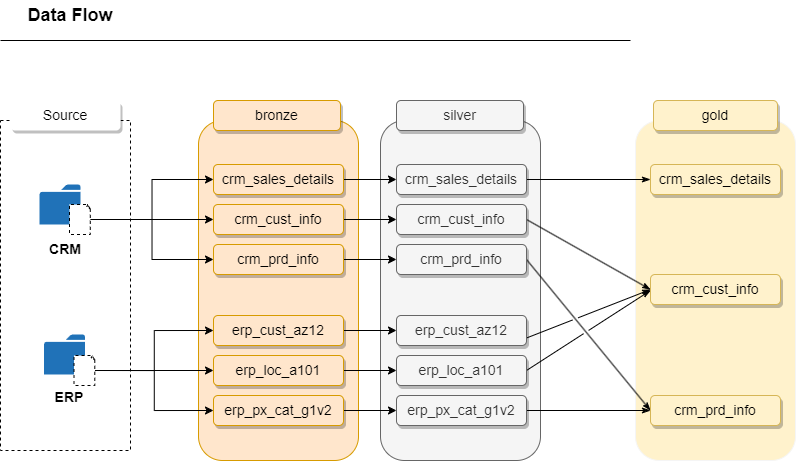

The diagram above was exported from draw.io. Its source (the exported page's mxGraphModel, read from the mxfile embedded in the PNG):
<mxGraphModel dx="913" dy="547" grid="0" gridSize="10" guides="1" tooltips="1" connect="1" arrows="1" fold="1" page="1" pageScale="1" pageWidth="850" pageHeight="1100" math="0" shadow="0">
  <root>
    <mxCell id="0" />
    <mxCell id="1" parent="0" />
    <mxCell id="XxhozZqbrEjk9CyfCBhV-51" value="" style="rounded=1;whiteSpace=wrap;html=1;strokeColor=#f5f5f5;fillColor=#fff2cc;" vertex="1" parent="1">
      <mxGeometry x="695" y="160" width="160" height="340" as="geometry" />
    </mxCell>
    <mxCell id="XxhozZqbrEjk9CyfCBhV-41" value="" style="rounded=1;whiteSpace=wrap;html=1;strokeColor=#666666;fillColor=#f5f5f5;fontColor=#333333;" vertex="1" parent="1">
      <mxGeometry x="440" y="160" width="160" height="340" as="geometry" />
    </mxCell>
    <mxCell id="XxhozZqbrEjk9CyfCBhV-1" value="" style="rounded=1;whiteSpace=wrap;html=1;strokeColor=#d79b00;fillColor=#ffe6cc;" vertex="1" parent="1">
      <mxGeometry x="258" y="160" width="160" height="340" as="geometry" />
    </mxCell>
    <mxCell id="XxhozZqbrEjk9CyfCBhV-4" value="" style="rounded=0;whiteSpace=wrap;html=1;dashed=1;" vertex="1" parent="1">
      <mxGeometry x="60" y="160" width="130" height="330" as="geometry" />
    </mxCell>
    <mxCell id="XxhozZqbrEjk9CyfCBhV-5" value="&lt;font style=&quot;font-size: 14px;&quot;&gt;Source&lt;/font&gt;" style="text;html=1;align=center;verticalAlign=middle;whiteSpace=wrap;rounded=1;shadow=1;fillColor=default;" vertex="1" parent="1">
      <mxGeometry x="70" y="140" width="110" height="30" as="geometry" />
    </mxCell>
    <mxCell id="XxhozZqbrEjk9CyfCBhV-6" value="" style="sketch=0;pointerEvents=1;shadow=0;dashed=0;html=1;strokeColor=none;labelPosition=center;verticalLabelPosition=bottom;verticalAlign=top;outlineConnect=0;align=center;shape=mxgraph.office.concepts.folder;fillColor=#2072B8;fontSize=14;" vertex="1" parent="1">
      <mxGeometry x="99" y="224" width="41" height="40" as="geometry" />
    </mxCell>
    <mxCell id="XxhozZqbrEjk9CyfCBhV-29" style="edgeStyle=orthogonalEdgeStyle;rounded=0;orthogonalLoop=1;jettySize=auto;html=1;exitX=1;exitY=0.5;exitDx=0;exitDy=0;exitPerimeter=0;entryX=0;entryY=0.5;entryDx=0;entryDy=0;fontSize=14;" edge="1" parent="1" source="XxhozZqbrEjk9CyfCBhV-9" target="XxhozZqbrEjk9CyfCBhV-18">
      <mxGeometry relative="1" as="geometry" />
    </mxCell>
    <mxCell id="XxhozZqbrEjk9CyfCBhV-30" style="edgeStyle=orthogonalEdgeStyle;rounded=0;orthogonalLoop=1;jettySize=auto;html=1;exitX=1;exitY=0.5;exitDx=0;exitDy=0;exitPerimeter=0;entryX=0;entryY=0.5;entryDx=0;entryDy=0;fontSize=14;" edge="1" parent="1" source="XxhozZqbrEjk9CyfCBhV-9" target="XxhozZqbrEjk9CyfCBhV-19">
      <mxGeometry relative="1" as="geometry" />
    </mxCell>
    <mxCell id="XxhozZqbrEjk9CyfCBhV-31" style="edgeStyle=orthogonalEdgeStyle;rounded=0;orthogonalLoop=1;jettySize=auto;html=1;exitX=1;exitY=0.5;exitDx=0;exitDy=0;exitPerimeter=0;entryX=0;entryY=0.5;entryDx=0;entryDy=0;fontSize=14;" edge="1" parent="1" source="XxhozZqbrEjk9CyfCBhV-9" target="XxhozZqbrEjk9CyfCBhV-25">
      <mxGeometry relative="1" as="geometry" />
    </mxCell>
    <mxCell id="XxhozZqbrEjk9CyfCBhV-9" value="" style="whiteSpace=wrap;html=1;shape=mxgraph.basic.document;dashed=1;fontSize=14;" vertex="1" parent="1">
      <mxGeometry x="129" y="244" width="21" height="30" as="geometry" />
    </mxCell>
    <mxCell id="XxhozZqbrEjk9CyfCBhV-10" value="" style="sketch=0;pointerEvents=1;shadow=0;dashed=0;html=1;strokeColor=none;labelPosition=center;verticalLabelPosition=bottom;verticalAlign=top;outlineConnect=0;align=center;shape=mxgraph.office.concepts.folder;fillColor=#2072B8;fontSize=14;" vertex="1" parent="1">
      <mxGeometry x="103.5" y="374" width="41" height="40" as="geometry" />
    </mxCell>
    <mxCell id="XxhozZqbrEjk9CyfCBhV-32" style="edgeStyle=orthogonalEdgeStyle;rounded=0;orthogonalLoop=1;jettySize=auto;html=1;exitX=1;exitY=0.5;exitDx=0;exitDy=0;exitPerimeter=0;entryX=0;entryY=0.5;entryDx=0;entryDy=0;fontSize=14;" edge="1" parent="1" source="XxhozZqbrEjk9CyfCBhV-11" target="XxhozZqbrEjk9CyfCBhV-27">
      <mxGeometry relative="1" as="geometry" />
    </mxCell>
    <mxCell id="XxhozZqbrEjk9CyfCBhV-33" style="edgeStyle=orthogonalEdgeStyle;rounded=0;orthogonalLoop=1;jettySize=auto;html=1;exitX=1;exitY=0.5;exitDx=0;exitDy=0;exitPerimeter=0;entryX=0;entryY=0.5;entryDx=0;entryDy=0;fontSize=14;" edge="1" parent="1" source="XxhozZqbrEjk9CyfCBhV-11" target="XxhozZqbrEjk9CyfCBhV-26">
      <mxGeometry relative="1" as="geometry" />
    </mxCell>
    <mxCell id="XxhozZqbrEjk9CyfCBhV-34" style="edgeStyle=orthogonalEdgeStyle;rounded=0;orthogonalLoop=1;jettySize=auto;html=1;exitX=1;exitY=0.5;exitDx=0;exitDy=0;exitPerimeter=0;entryX=0;entryY=0.5;entryDx=0;entryDy=0;fontSize=14;" edge="1" parent="1" source="XxhozZqbrEjk9CyfCBhV-11" target="XxhozZqbrEjk9CyfCBhV-28">
      <mxGeometry relative="1" as="geometry" />
    </mxCell>
    <mxCell id="XxhozZqbrEjk9CyfCBhV-11" value="" style="whiteSpace=wrap;html=1;shape=mxgraph.basic.document;dashed=1;fontSize=14;" vertex="1" parent="1">
      <mxGeometry x="133.5" y="395" width="21" height="30" as="geometry" />
    </mxCell>
    <mxCell id="XxhozZqbrEjk9CyfCBhV-12" value="bronze" style="text;html=1;strokeColor=#d79b00;fillColor=#ffe6cc;align=center;verticalAlign=middle;whiteSpace=wrap;rounded=1;fontSize=14;shadow=1;" vertex="1" parent="1">
      <mxGeometry x="273" y="140" width="127" height="30" as="geometry" />
    </mxCell>
    <mxCell id="XxhozZqbrEjk9CyfCBhV-15" value="silver" style="text;html=1;strokeColor=#666666;fillColor=#f5f5f5;align=center;verticalAlign=middle;whiteSpace=wrap;rounded=1;fontSize=14;fontColor=#333333;shadow=1;" vertex="1" parent="1">
      <mxGeometry x="456" y="140" width="127" height="30" as="geometry" />
    </mxCell>
    <mxCell id="XxhozZqbrEjk9CyfCBhV-16" value="gold" style="text;html=1;strokeColor=#d6b656;fillColor=#fff2cc;align=center;verticalAlign=middle;whiteSpace=wrap;rounded=1;fontSize=14;shadow=1;" vertex="1" parent="1">
      <mxGeometry x="713" y="140" width="124" height="30" as="geometry" />
    </mxCell>
    <mxCell id="XxhozZqbrEjk9CyfCBhV-42" style="edgeStyle=orthogonalEdgeStyle;rounded=0;orthogonalLoop=1;jettySize=auto;html=1;exitX=1;exitY=0.5;exitDx=0;exitDy=0;entryX=0;entryY=0.5;entryDx=0;entryDy=0;fontSize=14;" edge="1" parent="1" source="XxhozZqbrEjk9CyfCBhV-18" target="XxhozZqbrEjk9CyfCBhV-35">
      <mxGeometry relative="1" as="geometry" />
    </mxCell>
    <mxCell id="XxhozZqbrEjk9CyfCBhV-18" value="crm_sales_details" style="text;html=1;strokeColor=#d79b00;fillColor=#ffe6cc;align=center;verticalAlign=middle;whiteSpace=wrap;rounded=1;fontSize=14;shadow=1;" vertex="1" parent="1">
      <mxGeometry x="273" y="204" width="130" height="30" as="geometry" />
    </mxCell>
    <mxCell id="XxhozZqbrEjk9CyfCBhV-43" style="edgeStyle=orthogonalEdgeStyle;rounded=0;orthogonalLoop=1;jettySize=auto;html=1;exitX=1;exitY=0.5;exitDx=0;exitDy=0;entryX=0;entryY=0.5;entryDx=0;entryDy=0;fontSize=14;" edge="1" parent="1" source="XxhozZqbrEjk9CyfCBhV-19" target="XxhozZqbrEjk9CyfCBhV-36">
      <mxGeometry relative="1" as="geometry" />
    </mxCell>
    <mxCell id="XxhozZqbrEjk9CyfCBhV-19" value="crm_cust_info" style="text;html=1;strokeColor=#d79b00;fillColor=#ffe6cc;align=center;verticalAlign=middle;whiteSpace=wrap;rounded=1;fontSize=14;shadow=1;" vertex="1" parent="1">
      <mxGeometry x="273" y="244" width="130" height="30" as="geometry" />
    </mxCell>
    <mxCell id="XxhozZqbrEjk9CyfCBhV-23" value="&lt;b&gt;CRM&lt;/b&gt;" style="text;html=1;strokeColor=none;fillColor=none;align=center;verticalAlign=middle;whiteSpace=wrap;rounded=0;fontSize=14;" vertex="1" parent="1">
      <mxGeometry x="94.5" y="274" width="60" height="30" as="geometry" />
    </mxCell>
    <mxCell id="XxhozZqbrEjk9CyfCBhV-24" value="&lt;b&gt;ERP&lt;/b&gt;" style="text;html=1;strokeColor=none;fillColor=none;align=center;verticalAlign=middle;whiteSpace=wrap;rounded=0;fontSize=14;" vertex="1" parent="1">
      <mxGeometry x="99" y="422" width="60" height="30" as="geometry" />
    </mxCell>
    <mxCell id="XxhozZqbrEjk9CyfCBhV-44" style="edgeStyle=orthogonalEdgeStyle;rounded=0;orthogonalLoop=1;jettySize=auto;html=1;exitX=1;exitY=0.5;exitDx=0;exitDy=0;entryX=0;entryY=0.5;entryDx=0;entryDy=0;fontSize=14;" edge="1" parent="1" source="XxhozZqbrEjk9CyfCBhV-25" target="XxhozZqbrEjk9CyfCBhV-37">
      <mxGeometry relative="1" as="geometry" />
    </mxCell>
    <mxCell id="XxhozZqbrEjk9CyfCBhV-25" value="crm_prd_info" style="text;html=1;strokeColor=#d79b00;fillColor=#ffe6cc;align=center;verticalAlign=middle;whiteSpace=wrap;rounded=1;fontSize=14;shadow=1;" vertex="1" parent="1">
      <mxGeometry x="273" y="284" width="130" height="30" as="geometry" />
    </mxCell>
    <mxCell id="XxhozZqbrEjk9CyfCBhV-46" style="edgeStyle=orthogonalEdgeStyle;rounded=0;orthogonalLoop=1;jettySize=auto;html=1;exitX=1;exitY=0.5;exitDx=0;exitDy=0;entryX=0;entryY=0.5;entryDx=0;entryDy=0;fontSize=14;" edge="1" parent="1" source="XxhozZqbrEjk9CyfCBhV-26" target="XxhozZqbrEjk9CyfCBhV-38">
      <mxGeometry relative="1" as="geometry" />
    </mxCell>
    <mxCell id="XxhozZqbrEjk9CyfCBhV-26" value="erp_loc_a101" style="text;html=1;strokeColor=#d79b00;fillColor=#ffe6cc;align=center;verticalAlign=middle;whiteSpace=wrap;rounded=1;fontSize=14;shadow=1;" vertex="1" parent="1">
      <mxGeometry x="273" y="395" width="130" height="30" as="geometry" />
    </mxCell>
    <mxCell id="XxhozZqbrEjk9CyfCBhV-45" style="edgeStyle=orthogonalEdgeStyle;rounded=0;orthogonalLoop=1;jettySize=auto;html=1;exitX=1;exitY=0.5;exitDx=0;exitDy=0;entryX=0;entryY=0.5;entryDx=0;entryDy=0;fontSize=14;" edge="1" parent="1" source="XxhozZqbrEjk9CyfCBhV-27" target="XxhozZqbrEjk9CyfCBhV-39">
      <mxGeometry relative="1" as="geometry" />
    </mxCell>
    <mxCell id="XxhozZqbrEjk9CyfCBhV-27" value="erp_cust_az12" style="text;html=1;strokeColor=#d79b00;fillColor=#ffe6cc;align=center;verticalAlign=middle;whiteSpace=wrap;rounded=1;fontSize=14;shadow=1;" vertex="1" parent="1">
      <mxGeometry x="273" y="355" width="130" height="30" as="geometry" />
    </mxCell>
    <mxCell id="XxhozZqbrEjk9CyfCBhV-47" style="edgeStyle=orthogonalEdgeStyle;rounded=0;orthogonalLoop=1;jettySize=auto;html=1;exitX=1;exitY=0.5;exitDx=0;exitDy=0;fontSize=14;" edge="1" parent="1" source="XxhozZqbrEjk9CyfCBhV-28" target="XxhozZqbrEjk9CyfCBhV-40">
      <mxGeometry relative="1" as="geometry" />
    </mxCell>
    <mxCell id="XxhozZqbrEjk9CyfCBhV-28" value="erp_px_cat_g1v2" style="text;html=1;strokeColor=#d79b00;fillColor=#ffe6cc;align=center;verticalAlign=middle;whiteSpace=wrap;rounded=1;fontSize=14;shadow=1;" vertex="1" parent="1">
      <mxGeometry x="273" y="435" width="130" height="30" as="geometry" />
    </mxCell>
    <mxCell id="XxhozZqbrEjk9CyfCBhV-58" style="rounded=0;jumpStyle=gap;orthogonalLoop=1;jettySize=auto;html=1;exitX=1;exitY=0.5;exitDx=0;exitDy=0;fontSize=14;endArrow=classicThin;endFill=1;elbow=vertical;" edge="1" parent="1" source="XxhozZqbrEjk9CyfCBhV-35" target="XxhozZqbrEjk9CyfCBhV-48">
      <mxGeometry relative="1" as="geometry" />
    </mxCell>
    <mxCell id="XxhozZqbrEjk9CyfCBhV-35" value="crm_sales_details" style="text;html=1;strokeColor=#666666;fillColor=#f5f5f5;align=center;verticalAlign=middle;whiteSpace=wrap;rounded=1;fontSize=14;shadow=1;fontColor=#333333;" vertex="1" parent="1">
      <mxGeometry x="456" y="204" width="130" height="30" as="geometry" />
    </mxCell>
    <mxCell id="XxhozZqbrEjk9CyfCBhV-59" style="edgeStyle=none;rounded=0;jumpStyle=gap;orthogonalLoop=1;jettySize=auto;html=1;entryX=0;entryY=0.5;entryDx=0;entryDy=0;fontSize=14;endArrow=classicThin;endFill=1;elbow=vertical;exitX=1;exitY=0.5;exitDx=0;exitDy=0;" edge="1" parent="1" source="XxhozZqbrEjk9CyfCBhV-36" target="XxhozZqbrEjk9CyfCBhV-49">
      <mxGeometry relative="1" as="geometry" />
    </mxCell>
    <mxCell id="XxhozZqbrEjk9CyfCBhV-36" value="crm_cust_info" style="text;html=1;strokeColor=#666666;fillColor=#f5f5f5;align=center;verticalAlign=middle;whiteSpace=wrap;rounded=1;fontSize=14;shadow=1;fontColor=#333333;" vertex="1" parent="1">
      <mxGeometry x="456" y="244" width="130" height="30" as="geometry" />
    </mxCell>
    <mxCell id="XxhozZqbrEjk9CyfCBhV-60" style="edgeStyle=none;rounded=0;jumpStyle=gap;orthogonalLoop=1;jettySize=auto;html=1;exitX=1;exitY=0.5;exitDx=0;exitDy=0;entryX=0;entryY=0.5;entryDx=0;entryDy=0;fontSize=14;endArrow=classicThin;endFill=1;elbow=vertical;" edge="1" parent="1" source="XxhozZqbrEjk9CyfCBhV-37" target="XxhozZqbrEjk9CyfCBhV-50">
      <mxGeometry relative="1" as="geometry" />
    </mxCell>
    <mxCell id="XxhozZqbrEjk9CyfCBhV-37" value="crm_prd_info" style="text;html=1;strokeColor=#666666;fillColor=#f5f5f5;align=center;verticalAlign=middle;whiteSpace=wrap;rounded=1;fontSize=14;shadow=1;fontColor=#333333;" vertex="1" parent="1">
      <mxGeometry x="456" y="284" width="130" height="30" as="geometry" />
    </mxCell>
    <mxCell id="XxhozZqbrEjk9CyfCBhV-62" style="edgeStyle=none;rounded=0;jumpStyle=gap;orthogonalLoop=1;jettySize=auto;html=1;exitX=1;exitY=0.5;exitDx=0;exitDy=0;fontSize=14;endArrow=classicThin;endFill=1;elbow=vertical;" edge="1" parent="1" source="XxhozZqbrEjk9CyfCBhV-38">
      <mxGeometry relative="1" as="geometry">
        <mxPoint x="709.9999999999998" y="330" as="targetPoint" />
      </mxGeometry>
    </mxCell>
    <mxCell id="XxhozZqbrEjk9CyfCBhV-38" value="erp_loc_a101" style="text;html=1;strokeColor=#666666;fillColor=#f5f5f5;align=center;verticalAlign=middle;whiteSpace=wrap;rounded=1;fontSize=14;shadow=1;fontColor=#333333;" vertex="1" parent="1">
      <mxGeometry x="456" y="395" width="130" height="30" as="geometry" />
    </mxCell>
    <mxCell id="XxhozZqbrEjk9CyfCBhV-61" style="edgeStyle=none;rounded=0;jumpStyle=gap;orthogonalLoop=1;jettySize=auto;html=1;exitX=1;exitY=0.75;exitDx=0;exitDy=0;entryX=0;entryY=0.5;entryDx=0;entryDy=0;fontSize=14;endArrow=classicThin;endFill=1;elbow=vertical;" edge="1" parent="1" source="XxhozZqbrEjk9CyfCBhV-39" target="XxhozZqbrEjk9CyfCBhV-49">
      <mxGeometry relative="1" as="geometry" />
    </mxCell>
    <mxCell id="XxhozZqbrEjk9CyfCBhV-39" value="erp_cust_az12" style="text;html=1;strokeColor=#666666;fillColor=#f5f5f5;align=center;verticalAlign=middle;whiteSpace=wrap;rounded=1;fontSize=14;shadow=1;fontColor=#333333;" vertex="1" parent="1">
      <mxGeometry x="456" y="355" width="130" height="30" as="geometry" />
    </mxCell>
    <mxCell id="XxhozZqbrEjk9CyfCBhV-63" style="edgeStyle=none;rounded=0;jumpStyle=gap;orthogonalLoop=1;jettySize=auto;html=1;exitX=1;exitY=0.5;exitDx=0;exitDy=0;fontSize=14;endArrow=classicThin;endFill=1;elbow=vertical;" edge="1" parent="1" source="XxhozZqbrEjk9CyfCBhV-40" target="XxhozZqbrEjk9CyfCBhV-50">
      <mxGeometry relative="1" as="geometry" />
    </mxCell>
    <mxCell id="XxhozZqbrEjk9CyfCBhV-40" value="erp_px_cat_g1v2" style="text;html=1;strokeColor=#666666;fillColor=#f5f5f5;align=center;verticalAlign=middle;whiteSpace=wrap;rounded=1;fontSize=14;shadow=1;fontColor=#333333;" vertex="1" parent="1">
      <mxGeometry x="456" y="435" width="130" height="30" as="geometry" />
    </mxCell>
    <mxCell id="XxhozZqbrEjk9CyfCBhV-48" value="crm_sales_details" style="text;html=1;strokeColor=#d6b656;fillColor=#fff2cc;align=center;verticalAlign=middle;whiteSpace=wrap;rounded=1;fontSize=14;shadow=1;" vertex="1" parent="1">
      <mxGeometry x="710" y="204" width="130" height="30" as="geometry" />
    </mxCell>
    <mxCell id="XxhozZqbrEjk9CyfCBhV-49" value="crm_cust_info" style="text;html=1;strokeColor=#d6b656;fillColor=#fff2cc;align=center;verticalAlign=middle;whiteSpace=wrap;rounded=1;fontSize=14;shadow=1;" vertex="1" parent="1">
      <mxGeometry x="710" y="314" width="130" height="30" as="geometry" />
    </mxCell>
    <mxCell id="XxhozZqbrEjk9CyfCBhV-50" value="crm_prd_info" style="text;html=1;strokeColor=#d6b656;fillColor=#fff2cc;align=center;verticalAlign=middle;whiteSpace=wrap;rounded=1;fontSize=14;shadow=1;" vertex="1" parent="1">
      <mxGeometry x="710" y="435" width="130" height="30" as="geometry" />
    </mxCell>
    <mxCell id="XxhozZqbrEjk9CyfCBhV-64" value="&lt;font style=&quot;font-size: 18px;&quot;&gt;&lt;b&gt;Data Flow&lt;/b&gt;&lt;/font&gt;" style="text;html=1;strokeColor=none;fillColor=none;align=center;verticalAlign=middle;whiteSpace=wrap;rounded=0;fontSize=14;" vertex="1" parent="1">
      <mxGeometry x="60" y="40" width="140" height="30" as="geometry" />
    </mxCell>
    <mxCell id="XxhozZqbrEjk9CyfCBhV-65" value="" style="endArrow=none;html=1;rounded=0;fontSize=18;elbow=vertical;jumpStyle=gap;" edge="1" parent="1">
      <mxGeometry width="50" height="50" relative="1" as="geometry">
        <mxPoint x="60" y="80" as="sourcePoint" />
        <mxPoint x="690" y="80" as="targetPoint" />
      </mxGeometry>
    </mxCell>
  </root>
</mxGraphModel>